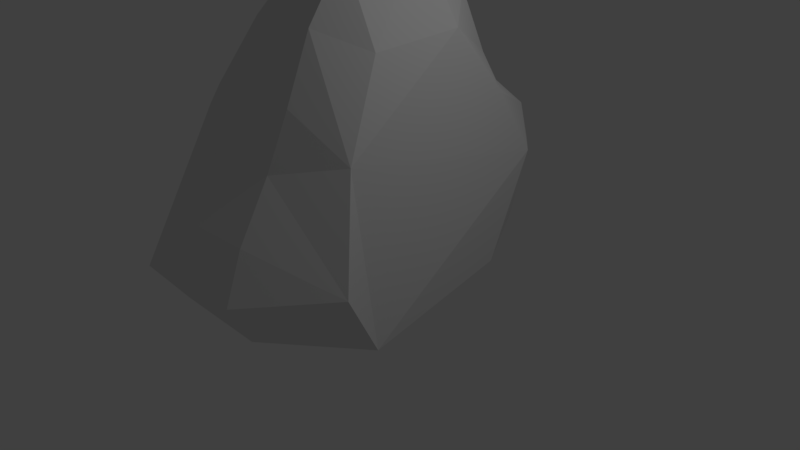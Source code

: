 # Source: organic_cubic5.blend  (saved by Blender 2.79.0; exported with 4.5.12 LTS)
import bpy
from mathutils import Matrix  # noqa: F401  (used for matrix-valued properties, if any)

bpy.ops.wm.read_factory_settings(use_empty=True)
scene = bpy.context.scene
scene.name = 'Scene'

# ---- collections
col_collection_1 = bpy.data.collections.new('Collection 1'); scene.collection.children.link(col_collection_1)

# ---- materials (node trees are filled in below, after node groups)
mat_material = bpy.data.materials.new('Material')
mat_material.alpha_threshold = 0.0
mat_material.use_transparent_shadow = False
mat_material.roughness = 0.5
mat_material.line_color = (0.0, 0.0, 0.0, 1.0)

# ---- material node trees

# ---- world
world_world = bpy.data.worlds.new('World'); scene.world = world_world
world_world.color = (0.05088, 0.05088, 0.05088)
world_world.use_sun_shadow = False
world_world.sun_shadow_jitter_overblur = 0.0
world_world.cycles.sampling_method = 'MANUAL'

# ---- cameras
cam_camera = bpy.data.cameras.new('Camera')
cam_camera.clip_end = 100.0
cam_camera.lens = 35.0
cam_camera.sensor_width = 32.0
cam_camera.sensor_height = 18.0
cam_camera.ortho_scale = 7.314
cam_camera.dof.focus_distance = 0.0
cam_camera.dof.aperture_fstop = 128.0

# ---- lights
light_lamp = bpy.data.lights.new('Lamp', 'POINT')
light_lamp.transmission_factor = 0.0
light_lamp.cutoff_distance = 30.0
light_lamp.energy = 100.0
light_lamp.shadow_buffer_clip_start = 1.001
light_lamp.shadow_soft_size = 0.1
light_lamp.shadow_maximum_resolution = 0.006
light_lamp.use_absolute_resolution = True

# ---- meshes
me_cube = bpy.data.meshes.new('Cube')
me_cube.from_pydata([(0.4442, 1.538, 1.528), (0.9999, 1.257, 1.199), (0.4764, 1.774, 1.125), (0.5129, -1.518, 1.518), (0.494, -1.804, 0.8604), (1.287, -1.343, 1.047), (-0.7104, -1.529, 1.518), (-1.439, -1.237, 1.041), (-0.7081, -1.82, 0.8419), (-0.5313, 1.407, 1.453), (-0.556, 1.605, 1.114), (-1.154, 1.216, 1.176), (0.6977, -1.229, -1.068), (1.567, -1.259, -1.027), (0.5945, -2.226, -0.9471), (-0.607, -1.209, -0.9447), (-0.6088, -2.268, -0.897), (-1.245, -1.14, -0.7768), (1.806, -1.852, -0.05649), (0.602, -2.273, 0.216), (0.7276, -2.574, -0.3284), (-1.538, -1.752, -0.00559), (-0.7178, -2.653, -0.3673), (-0.7352, -2.314, 0.1844), (0.6065, 1.029, -1.085), (0.5661, 2.094, -0.858), (1.159, 1.044, -0.9438), (-0.8382, 1.023, -0.9884), (-1.853, 1.066, -0.7053), (-0.5163, 2.073, -0.7924), (1.088, 1.735, 0.3562), (0.5254, 2.418, 0.1941), (0.5166, 2.261, 0.7239), (-1.949, 1.648, 0.463), (-0.6019, 2.056, 0.7751), (-0.5176, 2.3, 0.2469), (0.9313, 0.5453, 2.08), (0.4167, 1.159, 2.361), (0.4116, 0.4484, 3.029), (0.9688, -0.7084, 2.035), (0.3879, -0.6163, 2.959), (0.4281, -1.133, 2.265), (-0.4675, 1.067, 2.216), (-1.065, 0.5539, 1.997), (-0.4002, 0.4462, 2.84), (-0.5036, -1.115, 2.238), (-0.4414, -0.5441, 2.81), (-1.012, -0.595, 1.979)], [], [(31, 25, 29, 35), (15, 27, 24, 12), (14, 20, 22, 16), (7, 47, 43, 11, 33, 28, 17, 21), (38, 44, 46, 40), (6, 3, 41, 45), (10, 2, 32, 34), (4, 8, 23, 19), (0, 1, 2), (3, 4, 5), (6, 7, 8), (9, 10, 11), (12, 13, 14), (15, 16, 17), (18, 19, 20), (21, 22, 23), (24, 25, 26), (27, 28, 29), (30, 31, 32), (33, 34, 35), (36, 37, 38), (39, 40, 41), (42, 43, 44), (45, 46, 47), (2, 10, 9, 0), (3, 6, 8, 4), (14, 16, 15, 12), (13, 18, 20, 14), (16, 22, 21, 17), (19, 23, 22, 20), (23, 8, 7, 21), (4, 19, 18, 5), (24, 27, 29, 25), (25, 31, 30, 26), (28, 33, 35, 29), (31, 35, 34, 32), (12, 24, 26, 13), (32, 2, 1, 30), (33, 11, 10, 34), (27, 15, 17, 28), (38, 40, 39, 36), (37, 42, 44, 38), (40, 46, 45, 41), (46, 44, 43, 47), (6, 45, 47, 7), (42, 9, 11, 43), (36, 1, 0, 37), (5, 39, 41, 3), (0, 9, 42, 37), (18, 13, 26, 30, 1, 36, 39, 5)])
me_cube.materials.append(mat_material)
me_cube.use_remesh_preserve_volume = False
me_cube.use_remesh_preserve_attributes = False
me_cube.use_mirror_vertex_groups = False
me_cube.update()

# ---- objects
ob_cube = bpy.data.objects.new('Cube', me_cube)
ob_lamp = bpy.data.objects.new('Lamp', light_lamp)
ob_camera = bpy.data.objects.new('Camera', cam_camera)

# ---- transforms, parenting, visibility, modifiers, constraints
ob_cube.location = (0.0, 0.0, 0.9161)
ob_cube.lock_rotations_4d = False
ob_cube.empty_display_type = 'ARROWS'
ob_cube.lineart.crease_threshold = 0.0
ob_lamp.location = (4.076, 1.005, 5.904)
ob_lamp.rotation_euler = (0.6503, 0.05522, 1.866)
ob_lamp.lock_rotations_4d = False
ob_lamp.empty_display_type = 'ARROWS'
ob_lamp.color = (0.0, 0.0, 0.0, 0.0)
ob_lamp.lineart.crease_threshold = 0.0
ob_camera.location = (7.481, -6.508, 5.344)
ob_camera.rotation_euler = (1.109, 0.0, 0.8149)
ob_camera.lock_rotations_4d = False
ob_camera.empty_display_type = 'ARROWS'
ob_camera.color = (0.0, 0.0, 0.0, 0.0)
ob_camera.display_type = 'WIRE'
ob_camera.lineart.crease_threshold = 0.0

# ---- collection membership
col_collection_1.objects.link(ob_cube)
col_collection_1.objects.link(ob_lamp)
col_collection_1.objects.link(ob_camera)

# ---- scene / render settings (as saved in the file)
scene.camera = ob_camera
scene.frame_start = 1; scene.frame_end = 250; scene.frame_set(1)
scene.render.engine = 'BLENDER_EEVEE_NEXT'
scene.render.resolution_percentage = 50
scene.render.dither_intensity = 0.0
scene.cycles.use_denoising = False
scene.cycles.samples = 128
scene.cycles.sampling_pattern = 'TABULATED_SOBOL'
scene.cycles.use_adaptive_sampling = False
scene.cycles.use_light_tree = False
scene.cycles.blur_glossy = 0.0
scene.cycles.sample_clamp_indirect = 0.0
scene.view_settings.view_transform = 'Standard'
bpy.context.view_layer.update()
